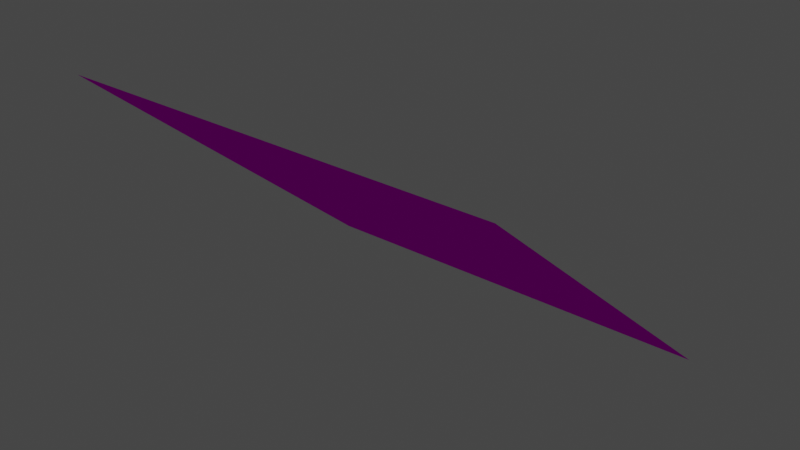 # Source: plantilla_obj_4x4.blend  (saved by Blender 2.83.20; exported with 4.5.12 LTS)
import bpy
from mathutils import Matrix  # noqa: F401  (used for matrix-valued properties, if any)

bpy.ops.wm.read_factory_settings(use_empty=True)
scene = bpy.context.scene
scene.name = 'Scene'

# ---- collections
col_collection = bpy.data.collections.new('Collection'); scene.collection.children.link(col_collection)

# ---- images (referenced by path relative to the original .blend; pixels are not part of the script)
import os
ASSET_DIR = os.environ.get("B2B_ASSET_DIR", "")  # directory of the original .blend (textures are referenced by path, not embedded)
HERE = os.path.dirname(os.path.abspath(__file__))  # packed textures are extracted next to this script under _unpacked/

def load_image(name, relpath, width, height, colorspace="sRGB"):
    """Load a texture the original file referenced (path relative to the .blend, or extracted next to this script)."""
    p = next((c for c in (os.path.join(HERE, relpath), os.path.join(ASSET_DIR, relpath)) if relpath and os.path.exists(c)), "")
    if p:
        img = bpy.data.images.load(p, check_existing=True)
        img.name = name
    else:  # same state as the original file: an image datablock whose file is absent (Cycles renders it pink)
        img = bpy.data.images.new(name, width, height)
        img.source = "FILE"
        img.filepath = "//" + (relpath or name)
    img.colorspace_settings.name = colorspace
    return img
img_tree01_png_002 = load_image('tree01.png.002', 'tree01.png', 1024, 1024, 'sRGB')

# ---- materials (node trees are filled in below, after node groups)
mat_tree01 = bpy.data.materials.new('tree01')
mat_tree01.surface_render_method = 'BLENDED'
mat_tree01.blend_method = 'BLEND'
mat_tree01.use_transparent_shadow = False
mat_tree01.diffuse_color = (0.7843, 0.7843, 0.7843, 1.0)
mat_tree01.roughness = 1.0
mat_tree01.specular_intensity = 0.0

# ---- material node trees
mat_tree01.use_nodes = True; mat_tree01.node_tree.nodes.clear()
_N = mat_tree01.node_tree.nodes; _L = mat_tree01.node_tree.links
n0 = _N.new('ShaderNodeOutputMaterial'); n0.name = 'Material Output'; n0.location = (570, 438)
n1 = _N.new('ShaderNodeBsdfPrincipled'); n1.name = 'Principled BSDF'; n1.location = (10, 300)
n1.distribution = 'GGX'
n1.subsurface_method = 'BURLEY'
n1.inputs[2].default_value = 1.0
n1.inputs[3].default_value = 1.45
n1.inputs[13].default_value = 0.0
n1.inputs[27].default_value = (0.0, 0.0, 0.0, 1.0)
n1.inputs[28].default_value = 1.0
n2 = _N.new('ShaderNodeTexImage'); n2.name = 'Imagen'; n2.location = (-437, 434)
n2.image = img_tree01_png_002
n2.interpolation = 'Closest'
_L.new(n2.outputs[1], n1.inputs[4])
_L.new(n1.outputs[0], n0.inputs[0])
_L.new(n2.outputs[0], n1.inputs[0])
n0.is_active_output = True

# ---- world
world_world = bpy.data.worlds.new('World'); scene.world = world_world
world_world.use_nodes = True; world_world.node_tree.nodes.clear()
_N = world_world.node_tree.nodes; _L = world_world.node_tree.links
n0 = _N.new('ShaderNodeOutputWorld'); n0.name = 'World Output'; n0.location = (300, 300)
n1 = _N.new('ShaderNodeBackground'); n1.name = 'Background'; n1.location = (10, 300)
n1.inputs[0].default_value = (0.05088, 0.05088, 0.05088, 1.0)
_L.new(n1.outputs[0], n0.inputs[0])
n0.is_active_output = True
world_world.color = (0.05088, 0.05088, 0.05088)
world_world.use_sun_shadow = False
world_world.sun_shadow_jitter_overblur = 0.0

# ---- meshes
me_polygon1 = bpy.data.meshes.new('polygon1')
me_polygon1.from_pydata([(-0.5, -0.3855, 0.3185), (0.5, -0.3855, 0.3185), (0.5, 0.3855, -0.3185), (-0.5, 0.3855, -0.3185)], [], [(0, 1, 2), (2, 3, 0)])
me_polygon1.polygons.foreach_set('use_smooth', [True] * 2)
_uv = me_polygon1.uv_layers.new(name='UVMap')
_uv.uv.foreach_set('vector', [0.0, -1.0, 1.0, -1.0, 1.0, 0.0, 1.0, 0.0, 0.0, 0.0, 0.0, -1.0])
me_polygon1.materials.append(mat_tree01)
me_polygon1.use_remesh_fix_poles = True
me_polygon1.use_remesh_preserve_attributes = False
me_polygon1.use_mirror_vertex_groups = False
me_polygon1.update()
me_polygon1.normals_split_custom_set([tuple(v) for v in zip(*[iter([3.221e-08, 0.6364, 0.7714, -2.29e-08, 0.6365, 0.7712, 2.934e-11, 0.6364, 0.7714, 2.934e-11, 0.6364, 0.7714, 0.0, 0.6365, 0.7712, 3.221e-08, 0.6364, 0.7714])] * 3)])

# ---- objects
ob_polygon1 = bpy.data.objects.new('polygon1', me_polygon1)

# ---- transforms, parenting, visibility, modifiers, constraints
ob_polygon1.location = (0.25, 1.412, 0.0)
ob_polygon1.lineart.crease_threshold = 0.0

# ---- collection membership
col_collection.objects.link(ob_polygon1)

# ---- scene / render settings (as saved in the file)
scene.frame_start = 1; scene.frame_end = 250; scene.frame_set(1)
scene.render.engine = 'BLENDER_EEVEE_NEXT'
scene.cycles.use_denoising = False
scene.cycles.samples = 128
scene.cycles.sampling_pattern = 'TABULATED_SOBOL'
scene.cycles.use_adaptive_sampling = False
scene.cycles.use_light_tree = False
scene.view_settings.view_transform = 'Filmic'
bpy.context.view_layer.update()

# ---- added for rendering (the .blend has no active camera and no usable light): camera, sun
cam_auto = bpy.data.cameras.new('AutoCamera')
cam_auto.lens = 50.0
cam_auto.sensor_width = 36.0
cam_auto.clip_end = 1000.0
ob_auto_camera = bpy.data.objects.new('AutoCamera', cam_auto)
scene.collection.objects.link(ob_auto_camera)
ob_auto_camera.location = (1.55852, -0.157989, 1.04681)
ob_auto_camera.rotation_euler = (1.09748, -7.21219e-08, 0.694738)
scene.camera = ob_auto_camera
light_auto_sun = bpy.data.lights.new('AutoSun', 'SUN')
light_auto_sun.energy = 3.0
light_auto_sun.angle = 0.0523599
ob_auto_sun = bpy.data.objects.new('AutoSun', light_auto_sun)
scene.collection.objects.link(ob_auto_sun)
ob_auto_sun.rotation_euler = (0.872665, 0.174533, 0.523599)
bpy.context.view_layer.update()
